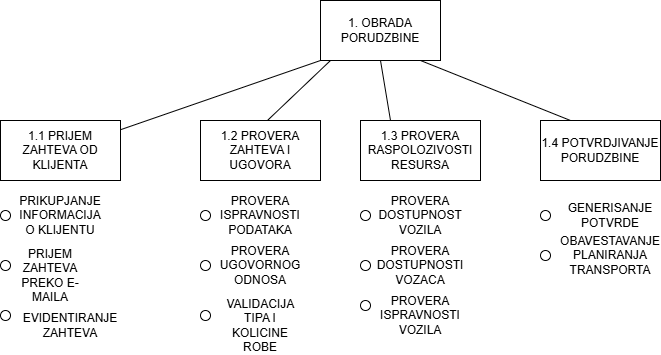

The diagram above was exported from draw.io. Its source (the exported page's mxGraphModel, read from the mxfile embedded in the PNG):
<mxGraphModel dx="1042" dy="562" grid="1" gridSize="10" guides="1" tooltips="1" connect="1" arrows="1" fold="1" page="1" pageScale="1" pageWidth="850" pageHeight="1100" math="0" shadow="0">
  <root>
    <mxCell id="0" />
    <mxCell id="1" parent="0" />
    <mxCell id="hvCHZSddDvg08UU6NCY1-1" parent="1" style="rounded=0;whiteSpace=wrap;html=1;" value="1. OBRADA PORUDZBINE" vertex="1">
      <mxGeometry height="60" width="120" x="360" y="40" as="geometry" />
    </mxCell>
    <mxCell id="hvCHZSddDvg08UU6NCY1-3" edge="1" parent="1" source="hvCHZSddDvg08UU6NCY1-1" style="endArrow=none;html=1;rounded=0;exitX=0;exitY=1;exitDx=0;exitDy=0;" target="hvCHZSddDvg08UU6NCY1-4" value="">
      <mxGeometry height="50" relative="1" width="50" as="geometry">
        <mxPoint x="90" y="160" as="sourcePoint" />
        <mxPoint x="360" y="100" as="targetPoint" />
      </mxGeometry>
    </mxCell>
    <mxCell id="hvCHZSddDvg08UU6NCY1-4" parent="1" style="rounded=0;whiteSpace=wrap;html=1;" value="1.1 PRIJEM ZAHTEVA OD KLIJENTA" vertex="1">
      <mxGeometry height="60" width="120" x="40" y="160" as="geometry" />
    </mxCell>
    <mxCell id="hvCHZSddDvg08UU6NCY1-5" parent="1" style="text;html=1;whiteSpace=wrap;strokeColor=none;fillColor=none;align=center;verticalAlign=middle;rounded=0;" value="PRIKUPJANJE INFORMACIJA O KLIJENTU" vertex="1">
      <mxGeometry height="30" width="60" x="70" y="240" as="geometry" />
    </mxCell>
    <mxCell id="hvCHZSddDvg08UU6NCY1-6" parent="1" style="text;html=1;whiteSpace=wrap;strokeColor=none;fillColor=none;align=center;verticalAlign=middle;rounded=0;" value="PRIJEM ZAHTEVA PREKO E-MAILA" vertex="1">
      <mxGeometry height="30" width="60" x="60" y="300" as="geometry" />
    </mxCell>
    <mxCell id="hvCHZSddDvg08UU6NCY1-7" parent="1" style="text;html=1;whiteSpace=wrap;strokeColor=none;fillColor=none;align=center;verticalAlign=middle;rounded=0;" value="EVIDENTIRANJE ZAHTEVA" vertex="1">
      <mxGeometry height="30" width="60" x="80" y="350" as="geometry" />
    </mxCell>
    <mxCell id="hvCHZSddDvg08UU6NCY1-10" parent="1" style="ellipse;whiteSpace=wrap;html=1;aspect=fixed;" value="" vertex="1">
      <mxGeometry height="10" width="10" x="40" y="250" as="geometry" />
    </mxCell>
    <mxCell id="hvCHZSddDvg08UU6NCY1-11" parent="1" style="ellipse;whiteSpace=wrap;html=1;aspect=fixed;" value="" vertex="1">
      <mxGeometry height="10" width="10" x="40" y="300" as="geometry" />
    </mxCell>
    <mxCell id="hvCHZSddDvg08UU6NCY1-12" parent="1" style="ellipse;whiteSpace=wrap;html=1;aspect=fixed;" value="" vertex="1">
      <mxGeometry height="10" width="10" x="40" y="350" as="geometry" />
    </mxCell>
    <mxCell id="hvCHZSddDvg08UU6NCY1-13" parent="1" style="rounded=0;whiteSpace=wrap;html=1;" value="1.2 PROVERA ZAHTEVA I UGOVORA" vertex="1">
      <mxGeometry height="60" width="120" x="240" y="160" as="geometry" />
    </mxCell>
    <mxCell id="hvCHZSddDvg08UU6NCY1-14" edge="1" parent="1" source="hvCHZSddDvg08UU6NCY1-13" style="endArrow=none;html=1;rounded=0;exitX=0.563;exitY=-0.01;exitDx=0;exitDy=0;exitPerimeter=0;" value="">
      <mxGeometry height="50" relative="1" width="50" as="geometry">
        <mxPoint x="320" y="150" as="sourcePoint" />
        <mxPoint x="370" y="100" as="targetPoint" />
      </mxGeometry>
    </mxCell>
    <mxCell id="hvCHZSddDvg08UU6NCY1-15" parent="1" style="ellipse;whiteSpace=wrap;html=1;aspect=fixed;" value="" vertex="1">
      <mxGeometry height="10" width="10" x="240" y="250" as="geometry" />
    </mxCell>
    <mxCell id="hvCHZSddDvg08UU6NCY1-16" parent="1" style="text;html=1;whiteSpace=wrap;strokeColor=none;fillColor=none;align=center;verticalAlign=middle;rounded=0;" value="PROVERA ISPRAVNOSTI PODATAKA" vertex="1">
      <mxGeometry height="30" width="60" x="270" y="240" as="geometry" />
    </mxCell>
    <mxCell id="hvCHZSddDvg08UU6NCY1-17" parent="1" style="ellipse;whiteSpace=wrap;html=1;aspect=fixed;" value="" vertex="1">
      <mxGeometry height="10" width="10" x="240" y="300" as="geometry" />
    </mxCell>
    <mxCell id="hvCHZSddDvg08UU6NCY1-18" parent="1" style="text;html=1;whiteSpace=wrap;strokeColor=none;fillColor=none;align=center;verticalAlign=middle;rounded=0;" value="PROVERA UGOVORNOG ODNOSA" vertex="1">
      <mxGeometry height="30" width="60" x="270" y="290" as="geometry" />
    </mxCell>
    <mxCell id="hvCHZSddDvg08UU6NCY1-19" parent="1" style="ellipse;whiteSpace=wrap;html=1;aspect=fixed;" value="" vertex="1">
      <mxGeometry height="10" width="10" x="240" y="350" as="geometry" />
    </mxCell>
    <mxCell id="hvCHZSddDvg08UU6NCY1-20" parent="1" style="text;html=1;whiteSpace=wrap;strokeColor=none;fillColor=none;align=center;verticalAlign=middle;rounded=0;" value="VALIDACIJA TIPA I KOLICINE ROBE" vertex="1">
      <mxGeometry height="30" width="60" x="270" y="350" as="geometry" />
    </mxCell>
    <mxCell id="hvCHZSddDvg08UU6NCY1-21" parent="1" style="rounded=0;whiteSpace=wrap;html=1;" value="1.3 PROVERA RASPOLOZIVOSTI RESURSA" vertex="1">
      <mxGeometry height="60" width="120" x="400" y="160" as="geometry" />
    </mxCell>
    <mxCell id="hvCHZSddDvg08UU6NCY1-22" edge="1" parent="1" style="endArrow=none;html=1;rounded=0;entryX=0.25;entryY=0;entryDx=0;entryDy=0;" target="hvCHZSddDvg08UU6NCY1-21" value="">
      <mxGeometry height="50" relative="1" width="50" as="geometry">
        <mxPoint x="420" y="100" as="sourcePoint" />
        <mxPoint x="470" y="50" as="targetPoint" />
      </mxGeometry>
    </mxCell>
    <mxCell id="hvCHZSddDvg08UU6NCY1-23" parent="1" style="ellipse;whiteSpace=wrap;html=1;aspect=fixed;" value="" vertex="1">
      <mxGeometry height="10" width="10" x="400" y="250" as="geometry" />
    </mxCell>
    <mxCell id="hvCHZSddDvg08UU6NCY1-24" parent="1" style="text;html=1;whiteSpace=wrap;strokeColor=none;fillColor=none;align=center;verticalAlign=middle;rounded=0;" value="PROVERA DOSTUPNOST VOZILA" vertex="1">
      <mxGeometry height="30" width="60" x="430" y="240" as="geometry" />
    </mxCell>
    <mxCell id="hvCHZSddDvg08UU6NCY1-26" parent="1" style="text;html=1;whiteSpace=wrap;strokeColor=none;fillColor=none;align=center;verticalAlign=middle;rounded=0;" value="PROVERA DOSTUPNOSTI VOZACA" vertex="1">
      <mxGeometry height="30" width="60" x="430" y="290" as="geometry" />
    </mxCell>
    <mxCell id="hvCHZSddDvg08UU6NCY1-31" parent="1" style="ellipse;whiteSpace=wrap;html=1;aspect=fixed;" value="" vertex="1">
      <mxGeometry height="10" width="10" x="400" y="300" as="geometry" />
    </mxCell>
    <mxCell id="hvCHZSddDvg08UU6NCY1-32" parent="1" style="ellipse;whiteSpace=wrap;html=1;aspect=fixed;" value="" vertex="1">
      <mxGeometry height="10" width="10" x="400" y="340" as="geometry" />
    </mxCell>
    <mxCell id="hvCHZSddDvg08UU6NCY1-33" parent="1" style="text;html=1;whiteSpace=wrap;strokeColor=none;fillColor=none;align=center;verticalAlign=middle;rounded=0;" value="PROVERA ISPRAVNOSTI VOZILA" vertex="1">
      <mxGeometry height="30" width="60" x="430" y="340" as="geometry" />
    </mxCell>
    <mxCell id="hvCHZSddDvg08UU6NCY1-36" parent="1" style="rounded=0;whiteSpace=wrap;html=1;" value="1.4 POTVRDJIVANJE PORUDZBINE" vertex="1">
      <mxGeometry height="60" width="120" x="580" y="160" as="geometry" />
    </mxCell>
    <mxCell id="hvCHZSddDvg08UU6NCY1-37" edge="1" parent="1" style="endArrow=none;html=1;rounded=0;entryX=0.25;entryY=0;entryDx=0;entryDy=0;" target="hvCHZSddDvg08UU6NCY1-36" value="">
      <mxGeometry height="50" relative="1" width="50" as="geometry">
        <mxPoint x="460" y="100" as="sourcePoint" />
        <mxPoint x="510" y="50" as="targetPoint" />
      </mxGeometry>
    </mxCell>
    <mxCell id="hvCHZSddDvg08UU6NCY1-38" parent="1" style="ellipse;whiteSpace=wrap;html=1;aspect=fixed;" value="" vertex="1">
      <mxGeometry height="10" width="10" x="580" y="250" as="geometry" />
    </mxCell>
    <mxCell id="hvCHZSddDvg08UU6NCY1-39" parent="1" style="text;html=1;whiteSpace=wrap;strokeColor=none;fillColor=none;align=center;verticalAlign=middle;rounded=0;" value="GENERISANJE POTVRDE" vertex="1">
      <mxGeometry height="30" width="60" x="620" y="240" as="geometry" />
    </mxCell>
    <mxCell id="hvCHZSddDvg08UU6NCY1-40" parent="1" style="ellipse;whiteSpace=wrap;html=1;aspect=fixed;" value="" vertex="1">
      <mxGeometry height="10" width="10" x="580" y="290" as="geometry" />
    </mxCell>
    <mxCell id="hvCHZSddDvg08UU6NCY1-41" parent="1" style="text;html=1;whiteSpace=wrap;strokeColor=none;fillColor=none;align=center;verticalAlign=middle;rounded=0;" value="OBAVESTAVANJE PLANIRANJA TRANSPORTA" vertex="1">
      <mxGeometry height="30" width="60" x="620" y="280" as="geometry" />
    </mxCell>
  </root>
</mxGraphModel>